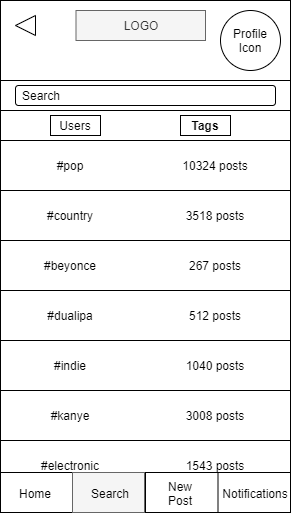

The diagram above was exported from draw.io. Its source (the exported page's mxGraphModel, read from the mxfile embedded in the PNG):
<mxGraphModel dx="1038" dy="556" grid="1" gridSize="10" guides="1" tooltips="1" connect="1" arrows="1" fold="1" page="1" pageScale="1" pageWidth="850" pageHeight="1100" math="0" shadow="0">
  <root>
    <mxCell id="siqMhGvG9yASjteXo3RO-0" />
    <mxCell id="siqMhGvG9yASjteXo3RO-1" parent="siqMhGvG9yASjteXo3RO-0" />
    <mxCell id="PuddC3CFCZBUZipTgUOc-13" value="" style="rounded=0;whiteSpace=wrap;html=1;" parent="siqMhGvG9yASjteXo3RO-1" vertex="1">
      <mxGeometry x="40" y="480" width="290" height="50" as="geometry" />
    </mxCell>
    <mxCell id="2A1_HTxpXPvjxKA6nYMI-15" value="" style="rounded=0;whiteSpace=wrap;html=1;" parent="siqMhGvG9yASjteXo3RO-1" vertex="1">
      <mxGeometry x="40" y="40" width="290" height="510" as="geometry" />
    </mxCell>
    <mxCell id="2A1_HTxpXPvjxKA6nYMI-16" value="LOGO" style="rounded=0;whiteSpace=wrap;html=1;fillColor=#f5f5f5;strokeColor=#666666;fontColor=#333333;" parent="siqMhGvG9yASjteXo3RO-1" vertex="1">
      <mxGeometry x="115.5" y="50" width="129.5" height="30" as="geometry" />
    </mxCell>
    <mxCell id="2A1_HTxpXPvjxKA6nYMI-17" value="Profile Icon" style="ellipse;whiteSpace=wrap;html=1;aspect=fixed;" parent="siqMhGvG9yASjteXo3RO-1" vertex="1">
      <mxGeometry x="260" y="50" width="60" height="60" as="geometry" />
    </mxCell>
    <mxCell id="2A1_HTxpXPvjxKA6nYMI-18" value="" style="rounded=0;whiteSpace=wrap;html=1;" parent="siqMhGvG9yASjteXo3RO-1" vertex="1">
      <mxGeometry x="40" y="120" width="290" height="30" as="geometry" />
    </mxCell>
    <mxCell id="2A1_HTxpXPvjxKA6nYMI-28" style="edgeStyle=none;rounded=0;orthogonalLoop=1;jettySize=auto;html=1;exitX=0.25;exitY=1;exitDx=0;exitDy=0;" parent="siqMhGvG9yASjteXo3RO-1" edge="1">
      <mxGeometry relative="1" as="geometry">
        <mxPoint x="112.5" y="554" as="sourcePoint" />
        <mxPoint x="112.5" y="554" as="targetPoint" />
      </mxGeometry>
    </mxCell>
    <mxCell id="2A1_HTxpXPvjxKA6nYMI-29" style="edgeStyle=none;rounded=0;orthogonalLoop=1;jettySize=auto;html=1;exitX=0.25;exitY=1;exitDx=0;exitDy=0;" parent="siqMhGvG9yASjteXo3RO-1" edge="1">
      <mxGeometry relative="1" as="geometry">
        <mxPoint x="112.5" y="554" as="sourcePoint" />
        <mxPoint x="112.5" y="554" as="targetPoint" />
      </mxGeometry>
    </mxCell>
    <mxCell id="1aEn0bXPw0-NuumloxRk-0" value="" style="rounded=1;whiteSpace=wrap;html=1;" parent="siqMhGvG9yASjteXo3RO-1" vertex="1">
      <mxGeometry x="55" y="125" width="260" height="20" as="geometry" />
    </mxCell>
    <mxCell id="iXSo7iklbb-sPoE9u1bc-0" value="Search" style="text;html=1;strokeColor=none;fillColor=none;align=left;verticalAlign=middle;whiteSpace=wrap;rounded=0;" parent="siqMhGvG9yASjteXo3RO-1" vertex="1">
      <mxGeometry x="60" y="130" width="250" height="10" as="geometry" />
    </mxCell>
    <mxCell id="iXSo7iklbb-sPoE9u1bc-2" value="" style="triangle;whiteSpace=wrap;html=1;rotation=-180;" parent="siqMhGvG9yASjteXo3RO-1" vertex="1">
      <mxGeometry x="55" y="55" width="20" height="20" as="geometry" />
    </mxCell>
    <mxCell id="n4VNbXUCF0wP-QZWulMu-0" value="" style="rounded=0;whiteSpace=wrap;html=1;" parent="siqMhGvG9yASjteXo3RO-1" vertex="1">
      <mxGeometry x="40" y="150" width="290" height="30" as="geometry" />
    </mxCell>
    <mxCell id="pVb5J2m87LUvoHwGIZgq-12" value="" style="rounded=0;whiteSpace=wrap;html=1;" parent="siqMhGvG9yASjteXo3RO-1" vertex="1">
      <mxGeometry x="90" y="155" width="50" height="20" as="geometry" />
    </mxCell>
    <mxCell id="pVb5J2m87LUvoHwGIZgq-13" value="&lt;div&gt;Users&lt;/div&gt;" style="text;html=1;strokeColor=none;fillColor=none;align=center;verticalAlign=middle;whiteSpace=wrap;rounded=0;" parent="siqMhGvG9yASjteXo3RO-1" vertex="1">
      <mxGeometry x="95" y="155" width="40" height="20" as="geometry" />
    </mxCell>
    <mxCell id="pVb5J2m87LUvoHwGIZgq-14" value="" style="rounded=0;whiteSpace=wrap;html=1;" parent="siqMhGvG9yASjteXo3RO-1" vertex="1">
      <mxGeometry x="220" y="155" width="50" height="20" as="geometry" />
    </mxCell>
    <mxCell id="pVb5J2m87LUvoHwGIZgq-15" value="&lt;div&gt;&lt;b&gt;Tags&lt;/b&gt;&lt;/div&gt;" style="text;html=1;strokeColor=none;fillColor=none;align=center;verticalAlign=middle;whiteSpace=wrap;rounded=0;" parent="siqMhGvG9yASjteXo3RO-1" vertex="1">
      <mxGeometry x="225" y="155" width="40" height="20" as="geometry" />
    </mxCell>
    <mxCell id="PFy3lhgkOPEV6nN488-c-0" style="edgeStyle=none;rounded=0;orthogonalLoop=1;jettySize=auto;html=1;exitX=0.5;exitY=1;exitDx=0;exitDy=0;" parent="siqMhGvG9yASjteXo3RO-1" edge="1">
      <mxGeometry relative="1" as="geometry">
        <mxPoint x="150" y="275" as="sourcePoint" />
        <mxPoint x="150" y="275" as="targetPoint" />
      </mxGeometry>
    </mxCell>
    <mxCell id="PFy3lhgkOPEV6nN488-c-1" value="" style="rounded=0;whiteSpace=wrap;html=1;" parent="siqMhGvG9yASjteXo3RO-1" vertex="1">
      <mxGeometry x="40" y="380" width="290" height="50" as="geometry" />
    </mxCell>
    <mxCell id="PFy3lhgkOPEV6nN488-c-2" value="#indie" style="text;html=1;strokeColor=none;fillColor=none;align=center;verticalAlign=middle;whiteSpace=wrap;rounded=0;" parent="siqMhGvG9yASjteXo3RO-1" vertex="1">
      <mxGeometry x="50" y="395" width="120" height="20" as="geometry" />
    </mxCell>
    <mxCell id="PFy3lhgkOPEV6nN488-c-6" style="edgeStyle=none;rounded=0;orthogonalLoop=1;jettySize=auto;html=1;exitX=0.5;exitY=1;exitDx=0;exitDy=0;" parent="siqMhGvG9yASjteXo3RO-1" source="PFy3lhgkOPEV6nN488-c-2" target="PFy3lhgkOPEV6nN488-c-2" edge="1">
      <mxGeometry relative="1" as="geometry" />
    </mxCell>
    <mxCell id="PFy3lhgkOPEV6nN488-c-7" value="1040 posts" style="text;html=1;strokeColor=none;fillColor=none;align=center;verticalAlign=middle;whiteSpace=wrap;rounded=0;" parent="siqMhGvG9yASjteXo3RO-1" vertex="1">
      <mxGeometry x="195" y="395" width="120" height="20" as="geometry" />
    </mxCell>
    <mxCell id="PFy3lhgkOPEV6nN488-c-8" value="" style="rounded=0;whiteSpace=wrap;html=1;" parent="siqMhGvG9yASjteXo3RO-1" vertex="1">
      <mxGeometry x="40" y="430" width="290" height="50" as="geometry" />
    </mxCell>
    <mxCell id="PFy3lhgkOPEV6nN488-c-9" value="#kanye" style="text;html=1;strokeColor=none;fillColor=none;align=center;verticalAlign=middle;whiteSpace=wrap;rounded=0;" parent="siqMhGvG9yASjteXo3RO-1" vertex="1">
      <mxGeometry x="50" y="445" width="120" height="20" as="geometry" />
    </mxCell>
    <mxCell id="PFy3lhgkOPEV6nN488-c-10" style="edgeStyle=none;rounded=0;orthogonalLoop=1;jettySize=auto;html=1;exitX=0.5;exitY=1;exitDx=0;exitDy=0;" parent="siqMhGvG9yASjteXo3RO-1" source="PFy3lhgkOPEV6nN488-c-9" target="PFy3lhgkOPEV6nN488-c-9" edge="1">
      <mxGeometry relative="1" as="geometry" />
    </mxCell>
    <mxCell id="PFy3lhgkOPEV6nN488-c-11" value="&lt;div&gt;3008 posts&lt;/div&gt;" style="text;html=1;strokeColor=none;fillColor=none;align=center;verticalAlign=middle;whiteSpace=wrap;rounded=0;" parent="siqMhGvG9yASjteXo3RO-1" vertex="1">
      <mxGeometry x="195" y="445" width="120" height="20" as="geometry" />
    </mxCell>
    <mxCell id="lblJlfTa02Feeu8HCDZd-0" value="" style="rounded=0;whiteSpace=wrap;html=1;strokeColor=#000000;fillColor=#ffffff;" parent="siqMhGvG9yASjteXo3RO-1" vertex="1">
      <mxGeometry x="40" y="512" width="290" height="40" as="geometry" />
    </mxCell>
    <mxCell id="lblJlfTa02Feeu8HCDZd-1" style="edgeStyle=none;rounded=0;orthogonalLoop=1;jettySize=auto;html=1;exitX=0.25;exitY=1;exitDx=0;exitDy=0;" parent="siqMhGvG9yASjteXo3RO-1" edge="1">
      <mxGeometry relative="1" as="geometry">
        <mxPoint x="112.5" y="553" as="sourcePoint" />
        <mxPoint x="112.5" y="553" as="targetPoint" />
      </mxGeometry>
    </mxCell>
    <mxCell id="lblJlfTa02Feeu8HCDZd-2" style="edgeStyle=none;rounded=0;orthogonalLoop=1;jettySize=auto;html=1;exitX=0.25;exitY=1;exitDx=0;exitDy=0;" parent="siqMhGvG9yASjteXo3RO-1" edge="1">
      <mxGeometry relative="1" as="geometry">
        <mxPoint x="112.5" y="553" as="sourcePoint" />
        <mxPoint x="112.5" y="553" as="targetPoint" />
      </mxGeometry>
    </mxCell>
    <mxCell id="lblJlfTa02Feeu8HCDZd-3" value="" style="endArrow=none;html=1;exitX=0.25;exitY=1;exitDx=0;exitDy=0;entryX=0.25;entryY=1;entryDx=0;entryDy=0;" parent="siqMhGvG9yASjteXo3RO-1" edge="1">
      <mxGeometry width="50" height="50" relative="1" as="geometry">
        <mxPoint x="112.5" y="512" as="sourcePoint" />
        <mxPoint x="112.5" y="552" as="targetPoint" />
      </mxGeometry>
    </mxCell>
    <mxCell id="lblJlfTa02Feeu8HCDZd-4" value="" style="endArrow=none;html=1;exitX=0.5;exitY=1;exitDx=0;exitDy=0;entryX=0.5;entryY=1;entryDx=0;entryDy=0;" parent="siqMhGvG9yASjteXo3RO-1" edge="1">
      <mxGeometry width="50" height="50" relative="1" as="geometry">
        <mxPoint x="185" y="512" as="sourcePoint" />
        <mxPoint x="185" y="552" as="targetPoint" />
      </mxGeometry>
    </mxCell>
    <mxCell id="lblJlfTa02Feeu8HCDZd-5" value="" style="endArrow=none;html=1;exitX=0.75;exitY=1;exitDx=0;exitDy=0;entryX=0.75;entryY=1;entryDx=0;entryDy=0;" parent="siqMhGvG9yASjteXo3RO-1" edge="1">
      <mxGeometry width="50" height="50" relative="1" as="geometry">
        <mxPoint x="257.5" y="512" as="sourcePoint" />
        <mxPoint x="257.5" y="552" as="targetPoint" />
      </mxGeometry>
    </mxCell>
    <mxCell id="lblJlfTa02Feeu8HCDZd-8" value="&lt;div&gt;New Post&lt;/div&gt;" style="text;html=1;strokeColor=none;fillColor=none;align=center;verticalAlign=middle;whiteSpace=wrap;rounded=0;" parent="siqMhGvG9yASjteXo3RO-1" vertex="1">
      <mxGeometry x="195" y="523" width="50" height="20" as="geometry" />
    </mxCell>
    <mxCell id="lblJlfTa02Feeu8HCDZd-9" value="Notifications" style="text;html=1;strokeColor=none;fillColor=none;align=center;verticalAlign=middle;whiteSpace=wrap;rounded=0;" parent="siqMhGvG9yASjteXo3RO-1" vertex="1">
      <mxGeometry x="270" y="523" width="50" height="20" as="geometry" />
    </mxCell>
    <mxCell id="PuddC3CFCZBUZipTgUOc-1" value="" style="rounded=0;whiteSpace=wrap;html=1;" parent="siqMhGvG9yASjteXo3RO-1" vertex="1">
      <mxGeometry x="40" y="330" width="290" height="50" as="geometry" />
    </mxCell>
    <mxCell id="PuddC3CFCZBUZipTgUOc-2" value="#dualipa" style="text;html=1;strokeColor=none;fillColor=none;align=center;verticalAlign=middle;whiteSpace=wrap;rounded=0;" parent="siqMhGvG9yASjteXo3RO-1" vertex="1">
      <mxGeometry x="50" y="345" width="120" height="20" as="geometry" />
    </mxCell>
    <mxCell id="PuddC3CFCZBUZipTgUOc-3" value="512 posts" style="text;html=1;strokeColor=none;fillColor=none;align=center;verticalAlign=middle;whiteSpace=wrap;rounded=0;" parent="siqMhGvG9yASjteXo3RO-1" vertex="1">
      <mxGeometry x="195" y="345" width="120" height="20" as="geometry" />
    </mxCell>
    <mxCell id="PuddC3CFCZBUZipTgUOc-4" value="" style="rounded=0;whiteSpace=wrap;html=1;" parent="siqMhGvG9yASjteXo3RO-1" vertex="1">
      <mxGeometry x="40" y="280" width="290" height="50" as="geometry" />
    </mxCell>
    <mxCell id="PuddC3CFCZBUZipTgUOc-5" value="#beyonce" style="text;html=1;strokeColor=none;fillColor=none;align=center;verticalAlign=middle;whiteSpace=wrap;rounded=0;" parent="siqMhGvG9yASjteXo3RO-1" vertex="1">
      <mxGeometry x="50" y="295" width="120" height="20" as="geometry" />
    </mxCell>
    <mxCell id="PuddC3CFCZBUZipTgUOc-6" value="267 posts" style="text;html=1;strokeColor=none;fillColor=none;align=center;verticalAlign=middle;whiteSpace=wrap;rounded=0;" parent="siqMhGvG9yASjteXo3RO-1" vertex="1">
      <mxGeometry x="195" y="295" width="120" height="20" as="geometry" />
    </mxCell>
    <mxCell id="PuddC3CFCZBUZipTgUOc-7" value="" style="rounded=0;whiteSpace=wrap;html=1;" parent="siqMhGvG9yASjteXo3RO-1" vertex="1">
      <mxGeometry x="40" y="230" width="290" height="50" as="geometry" />
    </mxCell>
    <mxCell id="PuddC3CFCZBUZipTgUOc-8" value="#country" style="text;html=1;strokeColor=none;fillColor=none;align=center;verticalAlign=middle;whiteSpace=wrap;rounded=0;" parent="siqMhGvG9yASjteXo3RO-1" vertex="1">
      <mxGeometry x="50" y="245" width="120" height="20" as="geometry" />
    </mxCell>
    <mxCell id="PuddC3CFCZBUZipTgUOc-9" value="3518 posts" style="text;html=1;strokeColor=none;fillColor=none;align=center;verticalAlign=middle;whiteSpace=wrap;rounded=0;" parent="siqMhGvG9yASjteXo3RO-1" vertex="1">
      <mxGeometry x="195" y="245" width="120" height="20" as="geometry" />
    </mxCell>
    <mxCell id="PuddC3CFCZBUZipTgUOc-10" value="" style="rounded=0;whiteSpace=wrap;html=1;" parent="siqMhGvG9yASjteXo3RO-1" vertex="1">
      <mxGeometry x="40" y="180" width="290" height="50" as="geometry" />
    </mxCell>
    <mxCell id="PuddC3CFCZBUZipTgUOc-11" value="#pop" style="text;html=1;strokeColor=none;fillColor=none;align=center;verticalAlign=middle;whiteSpace=wrap;rounded=0;" parent="siqMhGvG9yASjteXo3RO-1" vertex="1">
      <mxGeometry x="50" y="195" width="120" height="20" as="geometry" />
    </mxCell>
    <mxCell id="PuddC3CFCZBUZipTgUOc-12" value="10324 posts" style="text;html=1;strokeColor=none;fillColor=none;align=center;verticalAlign=middle;whiteSpace=wrap;rounded=0;" parent="siqMhGvG9yASjteXo3RO-1" vertex="1">
      <mxGeometry x="195" y="195" width="120" height="20" as="geometry" />
    </mxCell>
    <mxCell id="PuddC3CFCZBUZipTgUOc-14" value="#electronic" style="text;html=1;strokeColor=none;fillColor=none;align=center;verticalAlign=middle;whiteSpace=wrap;rounded=0;" parent="siqMhGvG9yASjteXo3RO-1" vertex="1">
      <mxGeometry x="50" y="495" width="120" height="20" as="geometry" />
    </mxCell>
    <mxCell id="PuddC3CFCZBUZipTgUOc-15" value="1543 posts" style="text;html=1;strokeColor=none;fillColor=none;align=center;verticalAlign=middle;whiteSpace=wrap;rounded=0;" parent="siqMhGvG9yASjteXo3RO-1" vertex="1">
      <mxGeometry x="195" y="495" width="120" height="20" as="geometry" />
    </mxCell>
    <mxCell id="lblJlfTa02Feeu8HCDZd-6" value="Home" style="text;html=1;strokeColor=none;fillColor=none;align=center;verticalAlign=middle;whiteSpace=wrap;rounded=0;" parent="siqMhGvG9yASjteXo3RO-1" vertex="1">
      <mxGeometry x="50" y="523" width="50" height="20" as="geometry" />
    </mxCell>
    <mxCell id="WhD-Em97MJHQBmn7Xjfy-0" value="" style="rounded=0;whiteSpace=wrap;html=1;fillColor=#f5f5f5;strokeColor=#666666;fontColor=#333333;" vertex="1" parent="siqMhGvG9yASjteXo3RO-1">
      <mxGeometry x="112" y="512" width="72" height="40" as="geometry" />
    </mxCell>
    <mxCell id="lblJlfTa02Feeu8HCDZd-7" value="Search" style="text;html=1;strokeColor=none;fillColor=none;align=center;verticalAlign=middle;whiteSpace=wrap;rounded=0;" parent="siqMhGvG9yASjteXo3RO-1" vertex="1">
      <mxGeometry x="125" y="523" width="50" height="20" as="geometry" />
    </mxCell>
  </root>
</mxGraphModel>